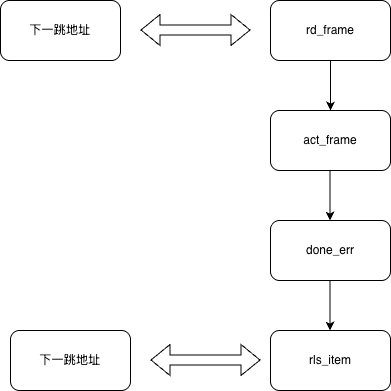

The diagram above was exported from draw.io. Its source (the exported page's mxGraphModel, read from the mxfile embedded in the PNG):
<mxGraphModel dx="695" dy="605" grid="1" gridSize="10" guides="1" tooltips="1" connect="1" arrows="1" fold="1" page="1" pageScale="1" pageWidth="827" pageHeight="1169" math="0" shadow="0">
  <root>
    <mxCell id="0" />
    <mxCell id="1" parent="0" />
    <mxCell id="yiUaaRlDhryAqGsUxctK-36" edge="1" parent="1" source="yiUaaRlDhryAqGsUxctK-28" style="edgeStyle=none;rounded=0;orthogonalLoop=1;jettySize=auto;html=1;exitX=0.5;exitY=1;exitDx=0;exitDy=0;entryX=0.5;entryY=0;entryDx=0;entryDy=0;" target="yiUaaRlDhryAqGsUxctK-29">
      <mxGeometry relative="1" as="geometry" />
    </mxCell>
    <mxCell id="yiUaaRlDhryAqGsUxctK-28" parent="1" style="rounded=1;whiteSpace=wrap;html=1;" value="rd_frame" vertex="1">
      <mxGeometry height="60" width="120" x="270" y="520" as="geometry" />
    </mxCell>
    <mxCell id="yiUaaRlDhryAqGsUxctK-29" parent="1" style="rounded=1;whiteSpace=wrap;html=1;" value="act_frame" vertex="1">
      <mxGeometry height="60" width="120" x="270" y="630" as="geometry" />
    </mxCell>
    <mxCell id="yiUaaRlDhryAqGsUxctK-30" parent="1" style="rounded=1;whiteSpace=wrap;html=1;" value="done_err" vertex="1">
      <mxGeometry height="60" width="120" x="270" y="740" as="geometry" />
    </mxCell>
    <mxCell id="yiUaaRlDhryAqGsUxctK-31" parent="1" style="rounded=1;whiteSpace=wrap;html=1;" value="rls_item" vertex="1">
      <mxGeometry height="60" width="120" x="270" y="850" as="geometry" />
    </mxCell>
    <mxCell id="yiUaaRlDhryAqGsUxctK-32" edge="1" parent="1" style="shape=flexArrow;endArrow=classic;startArrow=classic;html=1;rounded=0;" value="">
      <mxGeometry height="100" relative="1" width="100" as="geometry">
        <mxPoint x="140" y="549.5" as="sourcePoint" />
        <mxPoint x="250" y="549.5" as="targetPoint" />
      </mxGeometry>
    </mxCell>
    <mxCell id="yiUaaRlDhryAqGsUxctK-33" parent="1" style="rounded=1;whiteSpace=wrap;html=1;" value="下一跳地址" vertex="1">
      <mxGeometry height="60" width="120" y="520" as="geometry" />
    </mxCell>
    <mxCell id="yiUaaRlDhryAqGsUxctK-34" parent="1" style="rounded=1;whiteSpace=wrap;html=1;" value="下一跳地址" vertex="1">
      <mxGeometry height="60" width="120" x="10" y="850" as="geometry" />
    </mxCell>
    <mxCell id="yiUaaRlDhryAqGsUxctK-35" edge="1" parent="1" style="shape=flexArrow;endArrow=classic;startArrow=classic;html=1;rounded=0;" value="">
      <mxGeometry height="100" relative="1" width="100" as="geometry">
        <mxPoint x="150" y="879.5" as="sourcePoint" />
        <mxPoint x="260" y="879.5" as="targetPoint" />
      </mxGeometry>
    </mxCell>
    <mxCell id="yiUaaRlDhryAqGsUxctK-37" edge="1" parent="1" style="edgeStyle=none;rounded=0;orthogonalLoop=1;jettySize=auto;html=1;exitX=0.5;exitY=1;exitDx=0;exitDy=0;entryX=0.5;entryY=0;entryDx=0;entryDy=0;">
      <mxGeometry relative="1" as="geometry">
        <mxPoint x="329.5" y="690" as="sourcePoint" />
        <mxPoint x="329.5" y="740" as="targetPoint" />
      </mxGeometry>
    </mxCell>
    <mxCell id="yiUaaRlDhryAqGsUxctK-38" edge="1" parent="1" style="edgeStyle=none;rounded=0;orthogonalLoop=1;jettySize=auto;html=1;exitX=0.5;exitY=1;exitDx=0;exitDy=0;entryX=0.5;entryY=0;entryDx=0;entryDy=0;">
      <mxGeometry relative="1" as="geometry">
        <mxPoint x="329.5" y="800" as="sourcePoint" />
        <mxPoint x="329.5" y="850" as="targetPoint" />
      </mxGeometry>
    </mxCell>
  </root>
</mxGraphModel>